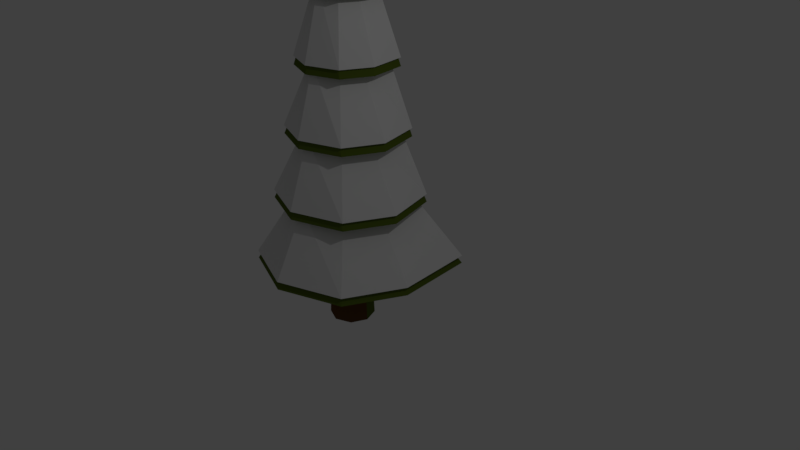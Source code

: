 # Source: treeSnow.blend  (saved by Blender 2.79.0; exported with 4.5.12 LTS)
import bpy
from mathutils import Matrix  # noqa: F401  (used for matrix-valued properties, if any)

bpy.ops.wm.read_factory_settings(use_empty=True)
scene = bpy.context.scene
scene.name = 'Scene'

# ---- collections
col_collection_1 = bpy.data.collections.new('Collection 1'); scene.collection.children.link(col_collection_1)

# ---- materials (node trees are filled in below, after node groups)
mat_tree = bpy.data.materials.new('Tree')
mat_tree.alpha_threshold = 0.0
mat_tree.diffuse_color = (0.09422, 0.1376, 0.01436, 1.0)
mat_tree.roughness = 0.5
mat_bark = bpy.data.materials.new('Bark')
mat_bark.alpha_threshold = 0.0
mat_bark.diffuse_color = (0.1065, 0.03989, 0.008725, 1.0)
mat_bark.roughness = 0.5
mat_snow = bpy.data.materials.new('Snow')
mat_snow.alpha_threshold = 0.0
mat_snow.roughness = 0.5

# ---- material node trees
mat_bark.use_nodes = True; mat_bark.node_tree.nodes.clear()
_N = mat_bark.node_tree.nodes; _L = mat_bark.node_tree.links
n0 = _N.new('ShaderNodeOutputMaterial'); n0.name = 'Material Output'; n0.location = (300, 300)
n1 = _N.new('ShaderNodeBsdfDiffuse'); n1.name = 'Diffuse BSDF'; n1.location = (10, 300)
n1.inputs[0].default_value = (0.1149, 0.05231, 0.01724, 1.0)
_L.new(n1.outputs[0], n0.inputs[0])
n0.is_active_output = True
mat_snow.use_nodes = True; mat_snow.node_tree.nodes.clear()
_N = mat_snow.node_tree.nodes; _L = mat_snow.node_tree.links
n0 = _N.new('ShaderNodeOutputMaterial'); n0.name = 'Material Output'; n0.location = (300, 300)
n1 = _N.new('ShaderNodeBsdfDiffuse'); n1.name = 'Diffuse BSDF'; n1.location = (10, 300)
_L.new(n1.outputs[0], n0.inputs[0])
n0.is_active_output = True

# ---- world
world_world = bpy.data.worlds.new('World'); scene.world = world_world
world_world.color = (0.05088, 0.05088, 0.05088)
world_world.use_sun_shadow = False
world_world.sun_shadow_jitter_overblur = 0.0
world_world.cycles.sampling_method = 'MANUAL'

# ---- cameras
cam_camera = bpy.data.cameras.new('Camera')
cam_camera.clip_end = 100.0
cam_camera.lens = 35.0
cam_camera.sensor_width = 32.0
cam_camera.sensor_height = 18.0
cam_camera.ortho_scale = 7.314
cam_camera.dof.focus_distance = 0.0

# ---- lights
light_lamp = bpy.data.lights.new('Lamp', 'POINT')
light_lamp.transmission_factor = 0.0
light_lamp.cutoff_distance = 30.0
light_lamp.energy = 100.0
light_lamp.shadow_buffer_clip_start = 1.001
light_lamp.shadow_soft_size = 0.1
light_lamp.shadow_maximum_resolution = 0.006
light_lamp.use_absolute_resolution = True

# ---- meshes
me_cylinder_001 = bpy.data.meshes.new('Cylinder.001')
me_cylinder_001.from_pydata([(0.0, 1.0, -1.0), (-4.469e-09, 0.03418, 5.023), (0.7071, 0.7071, -1.0), (0.02417, 0.02417, 5.023), (0.7775, -0.1296, -1.0), (0.03418, 6.383e-09, 5.023), (0.5498, -0.6794, -1.0), (0.02417, -0.02417, 5.023), (-8.742e-08, -1.0, -1.0), (-7.457e-09, -0.03418, 5.023), (-0.5498, -0.6794, -1.0), (-0.02417, -0.02417, 5.023), (-0.7775, -0.1296, -1.0), (-0.03418, 8.285e-09, 5.023), (-0.7071, 0.7071, -1.0), (-0.02417, 0.02417, 5.023), (-1.083e-09, 0.8546, 0.00384), (-2.167e-09, 0.7092, 1.008), (-3.25e-09, 0.5638, 2.012), (-4.333e-09, 0.4184, 3.015), (-5.417e-09, 0.273, 4.019), (0.193, 0.193, 4.019), (0.2958, 0.2958, 3.015), (0.3987, 0.3987, 2.012), (0.5015, 0.5015, 1.008), (0.6043, 0.6043, 0.00384), (0.1943, -0.04581, 4.019), (0.3055, -0.06605, 3.015), (0.3773, -0.07618, 2.012), (0.508, -0.07457, 1.008), (0.645, -0.07884, 0.00384), (0.1374, -0.1832, 4.019), (0.216, -0.2821, 3.015), (0.2668, -0.343, 2.012), (0.3592, -0.4338, 1.008), (0.4561, -0.5349, 0.00384), (-2.928e-08, -0.273, 4.019), (-4.091e-08, -0.4184, 3.015), (-5.254e-08, -0.5638, 2.012), (-6.417e-08, -0.7092, 1.008), (-7.579e-08, -0.8546, 0.00384), (-0.1374, -0.1832, 4.019), (-0.216, -0.2821, 3.015), (-0.2668, -0.343, 2.012), (-0.3592, -0.4338, 1.008), (-0.4561, -0.5349, 0.00384), (-0.1943, -0.04581, 4.019), (-0.3055, -0.06605, 3.015), (-0.3773, -0.07618, 2.012), (-0.508, -0.07457, 1.008), (-0.645, -0.07884, 0.00384), (-0.193, 0.193, 4.019), (-0.2958, 0.2958, 3.015), (-0.3987, 0.3987, 2.012), (-0.5015, 0.5015, 1.008), (-0.6043, 0.6043, 0.00384), (-4.228e-09, 0.4326, 4.019), (0.3059, 0.3059, 4.019), (0.3079, -0.04581, 4.019), (0.2177, -0.2635, 4.019), (-3.47e-08, -0.3537, 4.019), (-0.2177, -0.2635, 4.019), (-0.3079, -0.04581, 4.019), (-0.3059, 0.3059, 4.019), (1.959e-09, 0.6675, 3.015), (0.472, 0.472, 3.015), (0.4874, -0.06605, 3.015), (0.3447, -0.4107, 3.015), (-4.475e-08, -0.5535, 3.015), (-0.3447, -0.4107, 3.015), (-0.4874, -0.06605, 3.015), (-0.472, 0.472, 3.015), (-6.094e-10, 0.9182, 2.012), (0.5238, 0.4936, 2.012), (0.6145, -0.07618, 2.012), (0.4345, -0.5107, 2.012), (-6.811e-08, -0.6907, 2.012), (-0.4345, -0.5107, 2.012), (-0.6145, -0.07618, 2.012), (-0.5238, 0.4936, 2.012), (1.328e-08, 1.105, 1.008), (0.633, 0.5965, 1.008), (0.7919, -0.07457, 1.008), (0.56, -0.6345, 1.008), (-6.323e-08, -0.8665, 1.008), (-0.56, -0.6345, 1.008), (-0.7919, -0.07457, 1.008), (-0.633, 0.5965, 1.008), (1.004e-08, 1.302, 0.00384), (0.7773, 0.7417, 0.00384), (0.9825, -0.07884, 0.00384), (0.6947, -0.7736, 0.00384), (-8.743e-08, -1.061, 0.00384), (-0.6947, -0.7736, 0.00384), (-0.9825, -0.07884, 0.00384), (-0.7773, 0.7417, 0.00384), (1.122, 1.122, -1.0), (1.234, -0.1296, -1.0), (0.8723, -1.002, -1.0), (-1.192e-07, -1.363, -1.0), (-0.8723, -1.002, -1.0), (-1.234, -0.1296, -1.0), (-1.122, 1.122, -1.0), (4.371e-09, 1.587, -1.0), (0.008107, 0.3468, -1.936), (0.008107, 0.3468, -1.015), (0.2245, 0.2464, -1.936), (0.2245, 0.2464, -1.015), (0.3141, 0.003946, -1.936), (0.3141, 0.003946, -1.015), (0.2245, -0.2385, -1.936), (0.2245, -0.2385, -1.015), (0.008107, -0.3389, -1.936), (0.008107, -0.3389, -1.015), (-0.2083, -0.2385, -1.936), (-0.2083, -0.2385, -1.015), (-0.2979, 0.003946, -1.936), (-0.2979, 0.003946, -1.015), (-0.2083, 0.2464, -1.936), (-0.2083, 0.2464, -1.015), (0.008107, 0.3289, -1.475), (0.2132, 0.2337, -1.475), (0.2981, 0.003946, -1.475), (0.2132, -0.2258, -1.475), (0.008107, -0.321, -1.475), (-0.197, -0.2258, -1.475), (-0.2819, 0.003946, -1.475), (-0.197, 0.2337, -1.475), (0.0, 1.0, -0.878), (-4.469e-09, 0.03418, 5.145), (0.7071, 0.7071, -0.878), (0.02417, 0.02417, 5.145), (0.7775, -0.1296, -0.878), (0.03418, -1.001e-08, 5.145), (0.5498, -0.6794, -0.878), (0.02417, -0.02417, 5.145), (-8.742e-08, -1.0, -0.878), (-7.457e-09, -0.03418, 5.145), (-0.5498, -0.6794, -0.878), (-0.02417, -0.02417, 5.145), (-0.7775, -0.1296, -0.878), (-0.03418, -8.11e-09, 5.145), (-0.7071, 0.7071, -0.878), (-0.02417, 0.02417, 5.145), (-1.083e-09, 0.8546, 0.1259), (-2.167e-09, 0.7092, 1.13), (-3.25e-09, 0.5638, 2.134), (-4.333e-09, 0.4184, 3.137), (-5.417e-09, 0.273, 4.141), (0.193, 0.193, 4.141), (0.2958, 0.2958, 3.137), (0.3987, 0.3987, 2.134), (0.5015, 0.5015, 1.13), (0.6043, 0.6043, 0.1259), (0.1943, -0.04581, 4.141), (0.3055, -0.06605, 3.137), (0.3773, -0.07618, 2.134), (0.508, -0.07457, 1.13), (0.645, -0.07884, 0.1259), (0.1374, -0.1832, 4.141), (0.216, -0.2821, 3.137), (0.2668, -0.343, 2.134), (0.3592, -0.4338, 1.13), (0.4561, -0.5349, 0.1259), (-2.928e-08, -0.273, 4.141), (-4.091e-08, -0.4184, 3.137), (-5.254e-08, -0.5638, 2.134), (-6.417e-08, -0.7092, 1.13), (-7.579e-08, -0.8546, 0.1259), (-0.1374, -0.1832, 4.141), (-0.216, -0.2821, 3.137), (-0.2668, -0.343, 2.134), (-0.3592, -0.4338, 1.13), (-0.4561, -0.5349, 0.1259), (-0.1943, -0.04581, 4.141), (-0.3055, -0.06605, 3.137), (-0.3773, -0.07618, 2.134), (-0.508, -0.07457, 1.13), (-0.645, -0.07884, 0.1259), (-0.193, 0.193, 4.141), (-0.2958, 0.2958, 3.137), (-0.3987, 0.3987, 2.134), (-0.5015, 0.5015, 1.13), (-0.6043, 0.6043, 0.1259), (-4.228e-09, 0.4326, 4.141), (0.3059, 0.3059, 4.141), (0.3079, -0.04581, 4.141), (0.2177, -0.2635, 4.141), (-3.47e-08, -0.3537, 4.141), (-0.2177, -0.2635, 4.141), (-0.3079, -0.04581, 4.141), (-0.3059, 0.3059, 4.141), (1.959e-09, 0.6675, 3.137), (0.472, 0.472, 3.137), (0.4874, -0.06605, 3.137), (0.3447, -0.4107, 3.137), (-4.475e-08, -0.5535, 3.137), (-0.3447, -0.4107, 3.137), (-0.4874, -0.06605, 3.137), (-0.472, 0.472, 3.137), (-6.094e-10, 0.9182, 2.134), (0.5238, 0.4936, 2.134), (0.6145, -0.07618, 2.134), (0.4345, -0.5107, 2.134), (-6.811e-08, -0.6907, 2.134), (-0.4345, -0.5107, 2.134), (-0.6145, -0.07618, 2.134), (-0.5238, 0.4936, 2.134), (1.328e-08, 1.105, 1.13), (0.633, 0.5965, 1.13), (0.7919, -0.07457, 1.13), (0.56, -0.6345, 1.13), (-6.323e-08, -0.8665, 1.13), (-0.56, -0.6345, 1.13), (-0.7919, -0.07457, 1.13), (-0.633, 0.5965, 1.13), (1.004e-08, 1.302, 0.1259), (0.7773, 0.7417, 0.1259), (0.9825, -0.07884, 0.1259), (0.6947, -0.7736, 0.1259), (-8.743e-08, -1.061, 0.1259), (-0.6947, -0.7736, 0.1259), (-0.9825, -0.07884, 0.1259), (-0.7773, 0.7417, 0.1259), (1.122, 1.122, -0.878), (1.234, -0.1296, -0.878), (0.8723, -1.002, -0.878), (-1.192e-07, -1.363, -0.878), (-0.8723, -1.002, -0.878), (-1.234, -0.1296, -0.878), (-1.122, 1.122, -0.878), (4.371e-09, 1.587, -0.878)], [], [(56, 1, 3, 57), (57, 3, 5, 58), (58, 5, 7, 59), (59, 7, 9, 60), (60, 9, 11, 61), (61, 11, 13, 62), (3, 1, 15, 13, 11, 9, 7, 5), (62, 13, 15, 63), (63, 15, 1, 56), (0, 2, 4, 6, 8, 10, 12, 14), (102, 55, 16, 103), (95, 54, 17, 88), (87, 53, 18, 80), (79, 52, 19, 72), (71, 51, 20, 64), (101, 50, 55, 102), (94, 49, 54, 95), (86, 48, 53, 87), (78, 47, 52, 79), (70, 46, 51, 71), (100, 45, 50, 101), (93, 44, 49, 94), (85, 43, 48, 86), (77, 42, 47, 78), (69, 41, 46, 70), (99, 40, 45, 100), (92, 39, 44, 93), (84, 38, 43, 85), (76, 37, 42, 77), (68, 36, 41, 69), (98, 35, 40, 99), (91, 34, 39, 92), (83, 33, 38, 84), (75, 32, 37, 76), (67, 31, 36, 68), (97, 30, 35, 98), (90, 29, 34, 91), (82, 28, 33, 83), (74, 27, 32, 75), (66, 26, 31, 67), (96, 25, 30, 97), (89, 24, 29, 90), (81, 23, 28, 82), (73, 22, 27, 74), (65, 21, 26, 66), (103, 16, 25, 96), (88, 17, 24, 89), (80, 18, 23, 81), (72, 19, 22, 73), (64, 20, 21, 65), (51, 63, 56, 20), (46, 62, 63, 51), (41, 61, 62, 46), (36, 60, 61, 41), (31, 59, 60, 36), (26, 58, 59, 31), (21, 57, 58, 26), (20, 56, 57, 21), (19, 64, 65, 22), (22, 65, 66, 27), (27, 66, 67, 32), (32, 67, 68, 37), (37, 68, 69, 42), (42, 69, 70, 47), (47, 70, 71, 52), (52, 71, 64, 19), (18, 72, 73, 23), (23, 73, 74, 28), (28, 74, 75, 33), (33, 75, 76, 38), (38, 76, 77, 43), (43, 77, 78, 48), (48, 78, 79, 53), (53, 79, 72, 18), (17, 80, 81, 24), (24, 81, 82, 29), (29, 82, 83, 34), (34, 83, 84, 39), (39, 84, 85, 44), (44, 85, 86, 49), (49, 86, 87, 54), (54, 87, 80, 17), (16, 88, 89, 25), (25, 89, 90, 30), (30, 90, 91, 35), (35, 91, 92, 40), (40, 92, 93, 45), (45, 93, 94, 50), (50, 94, 95, 55), (55, 95, 88, 16), (0, 103, 96, 2), (2, 96, 97, 4), (4, 97, 98, 6), (6, 98, 99, 8), (8, 99, 100, 10), (10, 100, 101, 12), (12, 101, 102, 14), (14, 102, 103, 0), (120, 105, 107, 121), (121, 107, 109, 122), (122, 109, 111, 123), (123, 111, 113, 124), (124, 113, 115, 125), (125, 115, 117, 126), (107, 105, 119, 117, 115, 113, 111, 109), (126, 117, 119, 127), (127, 119, 105, 120), (104, 106, 108, 110, 112, 114, 116, 118), (118, 127, 120, 104), (116, 126, 127, 118), (114, 125, 126, 116), (112, 124, 125, 114), (110, 123, 124, 112), (108, 122, 123, 110), (106, 121, 122, 108), (104, 120, 121, 106), (184, 129, 131, 185), (185, 131, 133, 186), (186, 133, 135, 187), (187, 135, 137, 188), (188, 137, 139, 189), (189, 139, 141, 190), (131, 129, 143, 141, 139, 137, 135, 133), (190, 141, 143, 191), (191, 143, 129, 184), (128, 130, 132, 134, 136, 138, 140, 142), (230, 183, 144, 231), (223, 182, 145, 216), (215, 181, 146, 208), (207, 180, 147, 200), (199, 179, 148, 192), (229, 178, 183, 230), (222, 177, 182, 223), (214, 176, 181, 215), (206, 175, 180, 207), (198, 174, 179, 199), (228, 173, 178, 229), (221, 172, 177, 222), (213, 171, 176, 214), (205, 170, 175, 206), (197, 169, 174, 198), (227, 168, 173, 228), (220, 167, 172, 221), (212, 166, 171, 213), (204, 165, 170, 205), (196, 164, 169, 197), (226, 163, 168, 227), (219, 162, 167, 220), (211, 161, 166, 212), (203, 160, 165, 204), (195, 159, 164, 196), (225, 158, 163, 226), (218, 157, 162, 219), (210, 156, 161, 211), (202, 155, 160, 203), (194, 154, 159, 195), (224, 153, 158, 225), (217, 152, 157, 218), (209, 151, 156, 210), (201, 150, 155, 202), (193, 149, 154, 194), (231, 144, 153, 224), (216, 145, 152, 217), (208, 146, 151, 209), (200, 147, 150, 201), (192, 148, 149, 193), (179, 191, 184, 148), (174, 190, 191, 179), (169, 189, 190, 174), (164, 188, 189, 169), (159, 187, 188, 164), (154, 186, 187, 159), (149, 185, 186, 154), (148, 184, 185, 149), (147, 192, 193, 150), (150, 193, 194, 155), (155, 194, 195, 160), (160, 195, 196, 165), (165, 196, 197, 170), (170, 197, 198, 175), (175, 198, 199, 180), (180, 199, 192, 147), (146, 200, 201, 151), (151, 201, 202, 156), (156, 202, 203, 161), (161, 203, 204, 166), (166, 204, 205, 171), (171, 205, 206, 176), (176, 206, 207, 181), (181, 207, 200, 146), (145, 208, 209, 152), (152, 209, 210, 157), (157, 210, 211, 162), (162, 211, 212, 167), (167, 212, 213, 172), (172, 213, 214, 177), (177, 214, 215, 182), (182, 215, 208, 145), (144, 216, 217, 153), (153, 217, 218, 158), (158, 218, 219, 163), (163, 219, 220, 168), (168, 220, 221, 173), (173, 221, 222, 178), (178, 222, 223, 183), (183, 223, 216, 144), (128, 231, 224, 130), (130, 224, 225, 132), (132, 225, 226, 134), (134, 226, 227, 136), (136, 227, 228, 138), (138, 228, 229, 140), (140, 229, 230, 142), (142, 230, 231, 128)])
me_cylinder_001.polygons.foreach_set('material_index', [0, 0, 0, 0, 0, 0, 0, 0, 0, 0, 0, 0, 0, 0, 0, 0, 0, 0, 0, 0, 0, 0, 0, 0, 0, 0, 0, 0, 0, 0, 0, 0, 0, 0, 0, 0, 0, 0, 0, 0, 0, 0, 0, 0, 0, 0, 0, 0, 0, 0, 0, 0, 0, 0, 0, 0, 0, 0, 0, 0, 0, 0, 0, 0, 0, 0, 0, 0, 0, 0, 0, 0, 0, 0, 0, 0, 0, 0, 0, 0, 0, 0, 0, 0, 0, 0, 0, 0, 0, 0, 0, 0, 0, 0, 0, 0, 0, 0, 0, 0, 1, 1, 1, 1, 0, 0, 0, 1, 0, 0, 1, 1, 1, 1, 0, 0, 2, 2, 2, 2, 2, 2, 2, 2, 2, 2, 2, 2, 2, 2, 2, 2, 2, 2, 2, 2, 2, 2, 2, 2, 2, 2, 2, 2, 2, 2, 2, 2, 2, 2, 2, 2, 2, 2, 2, 2, 2, 2, 2, 2, 2, 2, 2, 2, 2, 2, 2, 2, 2, 2, 2, 2, 2, 2, 2, 2, 2, 2, 2, 2, 2, 2, 2, 2, 2, 2, 2, 2, 2, 2, 2, 2, 2, 2, 2, 2, 2, 2, 2, 2, 2, 2, 2, 2, 2, 2, 2, 2, 2, 2, 2, 2, 2, 2])
me_cylinder_001.materials.append(mat_tree)
me_cylinder_001.materials.append(mat_bark)
me_cylinder_001.materials.append(mat_snow)
me_cylinder_001.use_remesh_preserve_volume = False
me_cylinder_001.use_remesh_preserve_attributes = False
me_cylinder_001.use_mirror_vertex_groups = False
me_cylinder_001.update()

# ---- objects
ob_cylinder = bpy.data.objects.new('Cylinder', me_cylinder_001)
ob_lamp = bpy.data.objects.new('Lamp', light_lamp)
ob_camera = bpy.data.objects.new('Camera', cam_camera)

# ---- transforms, parenting, visibility, modifiers, constraints
ob_cylinder.location = (-1.53, 0.9584, -0.02846)
ob_cylinder.scale = (1.121, 1.0, 1.0)
ob_cylinder.lineart.crease_threshold = 0.0
ob_lamp.location = (4.076, 1.005, 5.904)
ob_lamp.rotation_euler = (0.6503, 0.05522, 1.866)
ob_lamp.lock_rotations_4d = False
ob_lamp.empty_display_type = 'ARROWS'
ob_lamp.color = (0.0, 0.0, 0.0, 0.0)
ob_lamp.lineart.crease_threshold = 0.0
ob_camera.location = (7.481, -6.508, 5.344)
ob_camera.rotation_euler = (1.109, 0.0, 0.8149)
ob_camera.lock_rotations_4d = False
ob_camera.empty_display_type = 'ARROWS'
ob_camera.color = (0.0, 0.0, 0.0, 0.0)
ob_camera.display_type = 'WIRE'
ob_camera.lineart.crease_threshold = 0.0

# ---- collection membership
col_collection_1.objects.link(ob_cylinder)
col_collection_1.objects.link(ob_lamp)
col_collection_1.objects.link(ob_camera)

# ---- scene / render settings (as saved in the file)
scene.camera = ob_camera
scene.frame_start = 1; scene.frame_end = 250; scene.frame_set(1)
scene.render.engine = 'CYCLES'
scene.render.resolution_percentage = 50
scene.render.dither_intensity = 0.0
scene.cycles.use_denoising = False
scene.cycles.samples = 128
scene.cycles.sampling_pattern = 'TABULATED_SOBOL'
scene.cycles.use_adaptive_sampling = False
scene.cycles.use_light_tree = False
scene.cycles.blur_glossy = 0.0
scene.cycles.sample_clamp_indirect = 0.0
scene.view_settings.view_transform = 'Standard'
bpy.context.view_layer.update()
